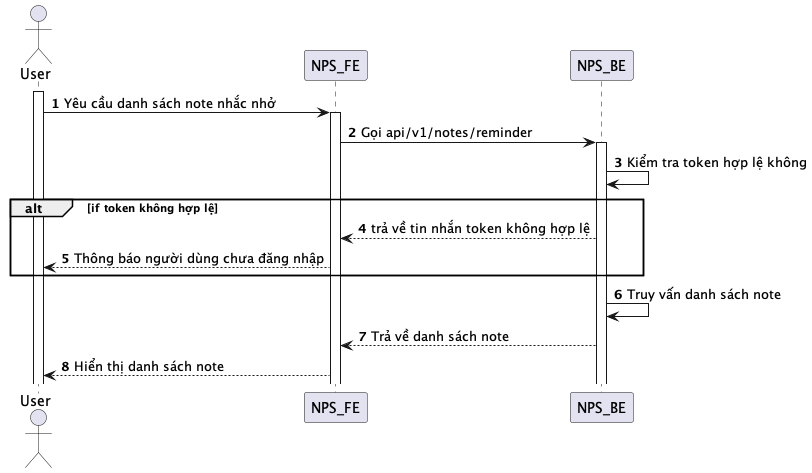

The diagram above was rendered by PlantUML. Its source (embedded in the PNG):
@startuml
autonumber
actor User
activate User
User -> NPS_FE: Yêu cầu danh sách note nhắc nhở
activate NPS_FE
NPS_FE -> NPS_BE: Gọi api/v1/notes/reminder
activate NPS_BE
NPS_BE -> NPS_BE: Kiểm tra token hợp lệ không
alt if token không hợp lệ
NPS_BE --> NPS_FE: trả về tin nhắn token không hợp lệ
NPS_FE --> User: Thông báo người dùng chưa đăng nhập
end
NPS_BE -> NPS_BE: Truy vấn danh sách note
NPS_BE --> NPS_FE: Trả về danh sách note
NPS_FE --> User: Hiển thị danh sách note
@enduml